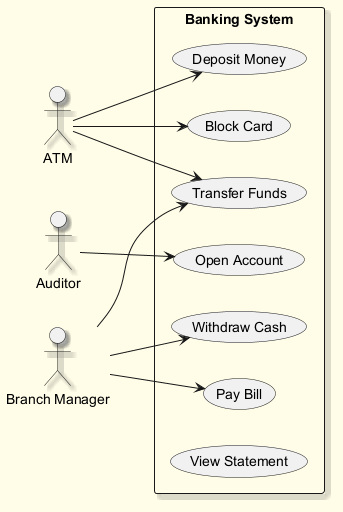

The diagram above was rendered by PlantUML. Its source (embedded in the PNG):
@startuml
skinparam backgroundColor #FFFDE7
skinparam classBackgroundColor #FFF9C4
skinparam classBorderColor #F57F17
skinparam shadowing true
left to right direction
actor "ATM" as ATM
actor "Auditor" as Auditor
actor "Branch Manager" as BranchManager
rectangle "Banking System" {
  usecase "Pay Bill" as UC_PayBill
  usecase "Block Card" as UC_BlockCard
  usecase "Deposit Money" as UC_DepositMoney
  usecase "Open Account" as UC_OpenAccount
  usecase "Withdraw Cash" as UC_WithdrawCash
  usecase "Transfer Funds" as UC_TransferFunds
  usecase "View Statement" as UC_ViewStatement
}
ATM --> UC_BlockCard
ATM --> UC_TransferFunds
ATM --> UC_DepositMoney
Auditor --> UC_OpenAccount
BranchManager --> UC_TransferFunds
BranchManager --> UC_PayBill
BranchManager --> UC_WithdrawCash
@enduml